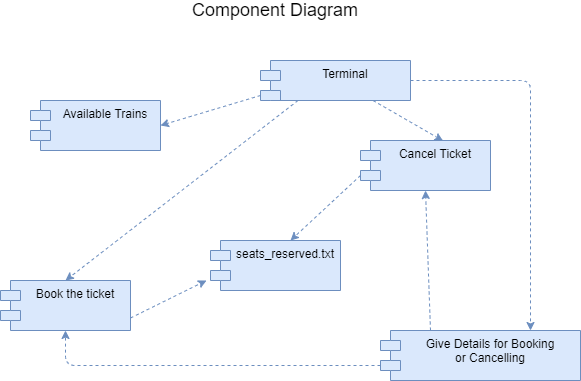

The diagram above was exported from draw.io. Its source (the exported page's mxGraphModel, read from the mxfile embedded in the PNG):
<mxGraphModel dx="1609" dy="469" grid="1" gridSize="10" guides="1" tooltips="1" connect="1" arrows="1" fold="1" page="1" pageScale="1" pageWidth="827" pageHeight="1169" math="0" shadow="0">
  <root>
    <mxCell id="0" />
    <mxCell id="1" parent="0" />
    <mxCell id="NPKO2URrz4P67921Mf63-1" value="Terminal" style="shape=module;align=left;spacingLeft=20;align=center;verticalAlign=top;fillColor=#dae8fc;strokeColor=#6c8ebf;" parent="1" vertex="1">
      <mxGeometry x="160" y="170" width="150" height="40" as="geometry" />
    </mxCell>
    <mxCell id="NPKO2URrz4P67921Mf63-2" value="" style="endArrow=classic;html=1;dashed=1;exitX=0;exitY=0;exitDx=0;exitDy=35;exitPerimeter=0;entryX=1;entryY=0.5;entryDx=0;entryDy=0;fillColor=#dae8fc;strokeColor=#6c8ebf;" parent="1" source="NPKO2URrz4P67921Mf63-1" target="NPKO2URrz4P67921Mf63-3" edge="1">
      <mxGeometry width="50" height="50" relative="1" as="geometry">
        <mxPoint x="260" y="190" as="sourcePoint" />
        <mxPoint x="10" y="205" as="targetPoint" />
      </mxGeometry>
    </mxCell>
    <mxCell id="NPKO2URrz4P67921Mf63-3" value="Available Trains" style="shape=module;align=left;spacingLeft=20;align=center;verticalAlign=top;fillColor=#dae8fc;strokeColor=#6c8ebf;" parent="1" vertex="1">
      <mxGeometry x="-70" y="210" width="130" height="50" as="geometry" />
    </mxCell>
    <mxCell id="NPKO2URrz4P67921Mf63-5" value="Give Details for Booking &#10;or Cancelling" style="shape=module;align=left;spacingLeft=20;align=center;verticalAlign=top;fillColor=#dae8fc;strokeColor=#6c8ebf;" parent="1" vertex="1">
      <mxGeometry x="280" y="440" width="200" height="50" as="geometry" />
    </mxCell>
    <mxCell id="NPKO2URrz4P67921Mf63-6" value="" style="endArrow=classic;html=1;dashed=1;exitX=0;exitY=0;exitDx=0;exitDy=35;exitPerimeter=0;entryX=0.5;entryY=1;entryDx=0;entryDy=0;fillColor=#dae8fc;strokeColor=#6c8ebf;" parent="1" source="NPKO2URrz4P67921Mf63-5" target="NPKO2URrz4P67921Mf63-7" edge="1">
      <mxGeometry width="50" height="50" relative="1" as="geometry">
        <mxPoint x="310" y="445" as="sourcePoint" />
        <mxPoint x="-50" y="490" as="targetPoint" />
        <Array as="points">
          <mxPoint x="-35" y="475" />
        </Array>
      </mxGeometry>
    </mxCell>
    <mxCell id="NPKO2URrz4P67921Mf63-7" value="Book the ticket" style="shape=module;align=left;spacingLeft=20;align=center;verticalAlign=top;fillColor=#dae8fc;strokeColor=#6c8ebf;" parent="1" vertex="1">
      <mxGeometry x="-100" y="390" width="130" height="50" as="geometry" />
    </mxCell>
    <mxCell id="NPKO2URrz4P67921Mf63-8" value="" style="endArrow=classic;html=1;dashed=1;entryX=0.5;entryY=0;entryDx=0;entryDy=0;exitX=0.25;exitY=1;exitDx=0;exitDy=0;fillColor=#dae8fc;strokeColor=#6c8ebf;" parent="1" source="NPKO2URrz4P67921Mf63-1" target="NPKO2URrz4P67921Mf63-7" edge="1">
      <mxGeometry width="50" height="50" relative="1" as="geometry">
        <mxPoint x="292" y="222" as="sourcePoint" />
        <mxPoint x="292.0000000000002" y="489" as="targetPoint" />
      </mxGeometry>
    </mxCell>
    <mxCell id="NPKO2URrz4P67921Mf63-9" value="" style="endArrow=classic;html=1;dashed=1;exitX=0.75;exitY=1;exitDx=0;exitDy=0;entryX=0.635;entryY=0.007;entryDx=0;entryDy=0;entryPerimeter=0;fillColor=#dae8fc;strokeColor=#6c8ebf;" parent="1" source="NPKO2URrz4P67921Mf63-1" target="NPKO2URrz4P67921Mf63-10" edge="1">
      <mxGeometry width="50" height="50" relative="1" as="geometry">
        <mxPoint x="310" y="180" as="sourcePoint" />
        <mxPoint x="221" y="320" as="targetPoint" />
      </mxGeometry>
    </mxCell>
    <mxCell id="NPKO2URrz4P67921Mf63-10" value="Cancel Ticket" style="shape=module;align=left;spacingLeft=20;align=center;verticalAlign=top;fillColor=#dae8fc;strokeColor=#6c8ebf;" parent="1" vertex="1">
      <mxGeometry x="260" y="250" width="130" height="50" as="geometry" />
    </mxCell>
    <mxCell id="NPKO2URrz4P67921Mf63-11" value="" style="endArrow=classic;html=1;dashed=1;entryX=0.5;entryY=1;entryDx=0;entryDy=0;exitX=0.25;exitY=0;exitDx=0;exitDy=0;fillColor=#dae8fc;strokeColor=#6c8ebf;" parent="1" source="NPKO2URrz4P67921Mf63-5" target="NPKO2URrz4P67921Mf63-10" edge="1">
      <mxGeometry width="50" height="50" relative="1" as="geometry">
        <mxPoint x="310" y="440" as="sourcePoint" />
        <mxPoint x="145" y="410" as="targetPoint" />
      </mxGeometry>
    </mxCell>
    <mxCell id="NPKO2URrz4P67921Mf63-12" value="" style="endArrow=classic;html=1;dashed=1;entryX=0.75;entryY=0;entryDx=0;entryDy=0;exitX=1;exitY=0.5;exitDx=0;exitDy=0;fillColor=#dae8fc;strokeColor=#6c8ebf;" parent="1" source="NPKO2URrz4P67921Mf63-1" target="NPKO2URrz4P67921Mf63-5" edge="1">
      <mxGeometry width="50" height="50" relative="1" as="geometry">
        <mxPoint x="207.5" y="219.9999999999999" as="sourcePoint" />
        <mxPoint x="75" y="430" as="targetPoint" />
        <Array as="points">
          <mxPoint x="430" y="190" />
        </Array>
      </mxGeometry>
    </mxCell>
    <mxCell id="NPKO2URrz4P67921Mf63-13" value="" style="endArrow=classic;html=1;dashed=1;exitX=0;exitY=0;exitDx=0;exitDy=35;exitPerimeter=0;fillColor=#dae8fc;strokeColor=#6c8ebf;" parent="1" source="NPKO2URrz4P67921Mf63-10" edge="1">
      <mxGeometry width="50" height="50" relative="1" as="geometry">
        <mxPoint x="207.5" y="219.9999999999999" as="sourcePoint" />
        <mxPoint x="190" y="350" as="targetPoint" />
      </mxGeometry>
    </mxCell>
    <mxCell id="NPKO2URrz4P67921Mf63-14" value="seats_reserved.txt" style="shape=module;align=left;spacingLeft=20;align=center;verticalAlign=top;fillColor=#dae8fc;strokeColor=#6c8ebf;" parent="1" vertex="1">
      <mxGeometry x="110" y="350" width="130" height="50" as="geometry" />
    </mxCell>
    <mxCell id="NPKO2URrz4P67921Mf63-15" value="" style="endArrow=classic;html=1;dashed=1;exitX=1;exitY=0.75;exitDx=0;exitDy=0;fillColor=#dae8fc;strokeColor=#6c8ebf;" parent="1" source="NPKO2URrz4P67921Mf63-7" edge="1">
      <mxGeometry width="50" height="50" relative="1" as="geometry">
        <mxPoint x="60" y="360" as="sourcePoint" />
        <mxPoint x="106" y="390" as="targetPoint" />
      </mxGeometry>
    </mxCell>
    <mxCell id="NPKO2URrz4P67921Mf63-16" value="Component Diagram" style="text;html=1;strokeColor=none;fillColor=none;align=center;verticalAlign=middle;whiteSpace=wrap;rounded=0;fontSize=18;" parent="1" vertex="1">
      <mxGeometry x="75" y="110" width="200" height="20" as="geometry" />
    </mxCell>
  </root>
</mxGraphModel>